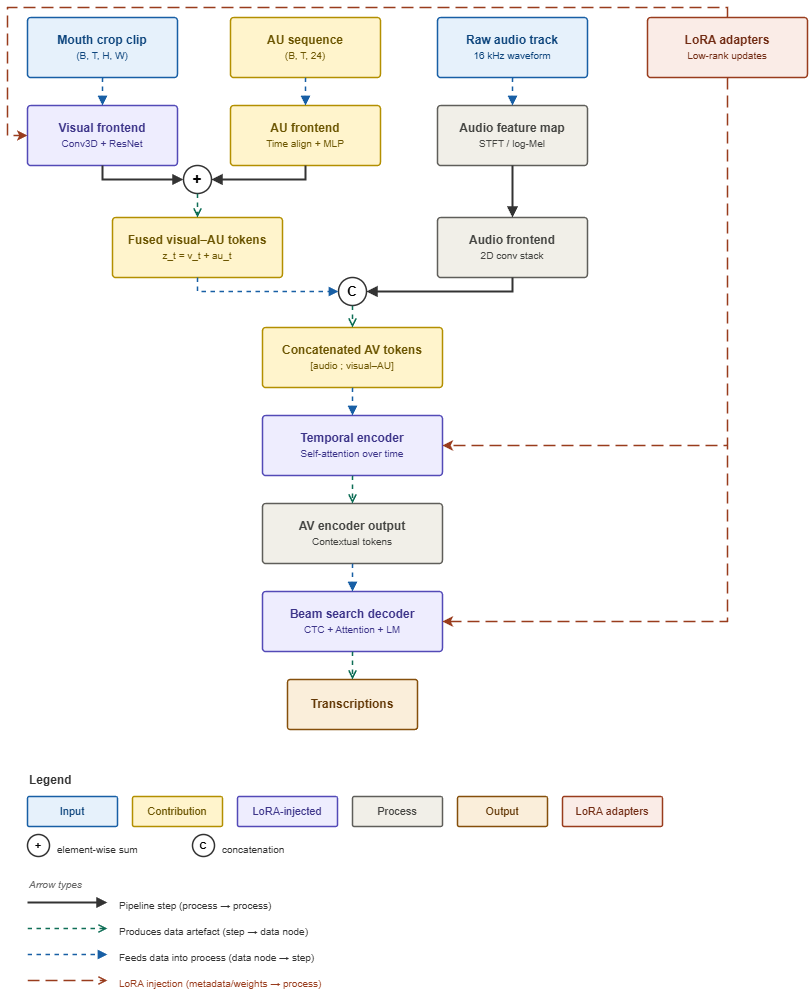

The diagram above was exported from draw.io. Its source (the exported page's mxGraphModel, read from the mxfile embedded in the PNG):
<mxGraphModel dx="358" dy="608" grid="1" gridSize="10" guides="1" tooltips="1" connect="1" arrows="1" fold="1" page="1" pageScale="1" pageWidth="1169" pageHeight="827" math="0" shadow="0">
  <root>
    <mxCell id="0" />
    <mxCell id="1" parent="0" />
    <mxCell id="2" value="&lt;b&gt;Mouth crop clip&lt;/b&gt;&lt;br/&gt;&lt;font style='font-size:10px;'&gt;(B, T, H, W)&lt;/font&gt;" style="rounded=1;whiteSpace=wrap;html=1;fillColor=#E6F1FB;strokeColor=#185FA5;fontColor=#0C447C;arcSize=5;fontSize=12;strokeWidth=1.5;" parent="1" vertex="1">
      <mxGeometry x="30" y="30" width="150" height="60" as="geometry" />
    </mxCell>
    <mxCell id="3" value="&lt;b&gt;AU sequence&lt;/b&gt;&lt;br/&gt;&lt;font style='font-size:10px;'&gt;(B, T, 24)&lt;/font&gt;" style="rounded=1;whiteSpace=wrap;html=1;fillColor=#FFF4CC;strokeColor=#B38F00;fontColor=#6B5500;arcSize=5;fontSize=12;strokeWidth=1.5;" parent="1" vertex="1">
      <mxGeometry x="233" y="30" width="150" height="60" as="geometry" />
    </mxCell>
    <mxCell id="4" value="&lt;b&gt;Raw audio track&lt;/b&gt;&lt;br/&gt;&lt;font style='font-size:10px;'&gt;16 kHz waveform&lt;/font&gt;" style="rounded=1;whiteSpace=wrap;html=1;fillColor=#E6F1FB;strokeColor=#185FA5;fontColor=#0C447C;arcSize=5;fontSize=12;strokeWidth=1.5;" parent="1" vertex="1">
      <mxGeometry x="440" y="30" width="150" height="60" as="geometry" />
    </mxCell>
    <mxCell id="5" value="&lt;b&gt;LoRA adapters&lt;/b&gt;&lt;br/&gt;&lt;font style='font-size:10px;'&gt;Low-rank updates&lt;/font&gt;" style="rounded=1;whiteSpace=wrap;html=1;fillColor=#FAECE7;strokeColor=#993C1D;fontColor=#712B13;arcSize=5;fontSize=12;strokeWidth=1.5;" parent="1" vertex="1">
      <mxGeometry x="650" y="30" width="160" height="60" as="geometry" />
    </mxCell>
    <mxCell id="6" value="&lt;b&gt;Visual frontend&lt;/b&gt;&lt;br/&gt;&lt;font style='font-size:10px;'&gt;Conv3D + ResNet&lt;/font&gt;" style="rounded=1;whiteSpace=wrap;html=1;fillColor=#EEEDFE;strokeColor=#534AB7;fontColor=#3C3489;arcSize=5;fontSize=12;strokeWidth=1.5;" parent="1" vertex="1">
      <mxGeometry x="30" y="118" width="150" height="60" as="geometry" />
    </mxCell>
    <mxCell id="7" value="&lt;b&gt;AU frontend&lt;/b&gt;&lt;br/&gt;&lt;font style='font-size:10px;'&gt;Time align + MLP&lt;/font&gt;" style="rounded=1;whiteSpace=wrap;html=1;fillColor=#FFF4CC;strokeColor=#B38F00;fontColor=#6B5500;arcSize=5;fontSize=12;strokeWidth=1.5;" parent="1" vertex="1">
      <mxGeometry x="233" y="118" width="150" height="60" as="geometry" />
    </mxCell>
    <mxCell id="8" value="&lt;b&gt;Audio feature map&lt;/b&gt;&lt;br/&gt;&lt;font style='font-size:10px;'&gt;STFT / log-Mel&lt;/font&gt;" style="rounded=1;whiteSpace=wrap;html=1;fillColor=#F1EFE8;strokeColor=#5F5E5A;fontColor=#444441;arcSize=5;fontSize=12;strokeWidth=1.5;" parent="1" vertex="1">
      <mxGeometry x="440" y="118" width="150" height="60" as="geometry" />
    </mxCell>
    <mxCell id="9" value="&lt;b&gt;Fused visual–AU tokens&lt;/b&gt;&lt;br/&gt;&lt;font style='font-size:10px;'&gt;z_t = v_t + au_t&lt;/font&gt;" style="rounded=1;whiteSpace=wrap;html=1;fillColor=#FFF4CC;strokeColor=#B38F00;fontColor=#6B5500;arcSize=5;fontSize=12;strokeWidth=1.5;" parent="1" vertex="1">
      <mxGeometry x="115" y="230" width="170" height="60" as="geometry" />
    </mxCell>
    <mxCell id="10" value="&lt;b&gt;Audio frontend&lt;/b&gt;&lt;br/&gt;&lt;font style='font-size:10px;'&gt;2D conv stack&lt;/font&gt;" style="rounded=1;whiteSpace=wrap;html=1;fillColor=#F1EFE8;strokeColor=#5F5E5A;fontColor=#444441;arcSize=5;fontSize=12;strokeWidth=1.5;" parent="1" vertex="1">
      <mxGeometry x="440" y="230" width="150" height="60" as="geometry" />
    </mxCell>
    <mxCell id="11" value="&lt;b&gt;Concatenated AV tokens&lt;/b&gt;&lt;br/&gt;&lt;font style='font-size:10px;'&gt;[audio ; visual–AU]&lt;/font&gt;" style="rounded=1;whiteSpace=wrap;html=1;fillColor=#FFF4CC;strokeColor=#B38F00;fontColor=#6B5500;arcSize=5;fontSize=12;strokeWidth=1.5;" parent="1" vertex="1">
      <mxGeometry x="265" y="340" width="180" height="60" as="geometry" />
    </mxCell>
    <mxCell id="50" value="+" style="ellipse;whiteSpace=wrap;html=1;aspect=fixed;fillColor=#ffffff;strokeColor=#333333;strokeWidth=1.5;fontSize=15;fontStyle=1;fontColor=#000000;" parent="1" vertex="1">
      <mxGeometry x="186" y="178" width="28" height="28" as="geometry" />
    </mxCell>
    <mxCell id="51" value="C" style="ellipse;whiteSpace=wrap;html=1;aspect=fixed;fillColor=#ffffff;strokeColor=#333333;strokeWidth=1.5;fontSize=13;fontStyle=1;fontColor=#000000;" parent="1" vertex="1">
      <mxGeometry x="341" y="290" width="28" height="28" as="geometry" />
    </mxCell>
    <mxCell id="12" value="&lt;b&gt;Temporal encoder&lt;/b&gt;&lt;br/&gt;&lt;font style='font-size:10px;'&gt;Self-attention over time&lt;/font&gt;" style="rounded=1;whiteSpace=wrap;html=1;fillColor=#EEEDFE;strokeColor=#534AB7;fontColor=#3C3489;arcSize=5;fontSize=12;strokeWidth=1.5;" parent="1" vertex="1">
      <mxGeometry x="265" y="428" width="180" height="60" as="geometry" />
    </mxCell>
    <mxCell id="13" value="&lt;b&gt;AV encoder output&lt;/b&gt;&lt;br/&gt;&lt;font style='font-size:10px;'&gt;Contextual tokens&lt;/font&gt;" style="rounded=1;whiteSpace=wrap;html=1;fillColor=#F1EFE8;strokeColor=#5F5E5A;fontColor=#444441;arcSize=5;fontSize=12;strokeWidth=1.5;" parent="1" vertex="1">
      <mxGeometry x="265" y="516" width="180" height="60" as="geometry" />
    </mxCell>
    <mxCell id="14" value="&lt;b&gt;Beam search decoder&lt;/b&gt;&lt;br/&gt;&lt;font style='font-size:10px;'&gt;CTC + Attention + LM&lt;/font&gt;" style="rounded=1;whiteSpace=wrap;html=1;fillColor=#EEEDFE;strokeColor=#534AB7;fontColor=#3C3489;arcSize=5;fontSize=12;strokeWidth=1.5;" parent="1" vertex="1">
      <mxGeometry x="265" y="604" width="180" height="60" as="geometry" />
    </mxCell>
    <mxCell id="15" value="&lt;b&gt;Transcriptions&lt;/b&gt;" style="rounded=1;whiteSpace=wrap;html=1;fillColor=#FAEEDA;strokeColor=#854F0B;fontColor=#633806;arcSize=5;fontSize=12;strokeWidth=1.5;" parent="1" vertex="1">
      <mxGeometry x="290" y="692" width="130" height="50" as="geometry" />
    </mxCell>
    <mxCell id="20" style="edgeStyle=orthogonalEdgeStyle;rounded=0;strokeColor=#185FA5;strokeWidth=1.5;dashed=1;endArrow=block;endFill=1;" parent="1" source="2" target="6" edge="1">
      <mxGeometry relative="1" as="geometry" />
    </mxCell>
    <mxCell id="21" style="edgeStyle=orthogonalEdgeStyle;rounded=0;strokeColor=#185FA5;strokeWidth=1.5;dashed=1;endArrow=block;endFill=1;" parent="1" source="3" target="7" edge="1">
      <mxGeometry relative="1" as="geometry" />
    </mxCell>
    <mxCell id="22" style="edgeStyle=orthogonalEdgeStyle;rounded=0;strokeColor=#185FA5;strokeWidth=1.5;dashed=1;endArrow=block;endFill=1;" parent="1" source="4" target="8" edge="1">
      <mxGeometry relative="1" as="geometry" />
    </mxCell>
    <mxCell id="23" style="edgeStyle=orthogonalEdgeStyle;rounded=0;strokeColor=#333333;strokeWidth=2;endArrow=block;endFill=1;entryX=0;entryY=0.5;entryDx=0;entryDy=0;" parent="1" source="6" target="50" edge="1">
      <mxGeometry relative="1" as="geometry">
        <mxPoint x="180" y="192" as="targetPoint" />
        <Array as="points">
          <mxPoint x="105" y="192" />
        </Array>
      </mxGeometry>
    </mxCell>
    <mxCell id="24" style="edgeStyle=orthogonalEdgeStyle;rounded=0;strokeColor=#333333;strokeWidth=2;endArrow=block;endFill=1;entryX=1;entryY=0.5;entryDx=0;entryDy=0;exitX=0.5;exitY=1;exitDx=0;exitDy=0;" parent="1" source="7" target="50" edge="1">
      <mxGeometry relative="1" as="geometry">
        <mxPoint x="227" y="192" as="targetPoint" />
      </mxGeometry>
    </mxCell>
    <mxCell id="52" style="edgeStyle=orthogonalEdgeStyle;rounded=0;strokeColor=#0F6E56;strokeWidth=1.5;dashed=1;endArrow=open;endFill=0;exitX=0.5;exitY=1;exitDx=0;exitDy=0;" parent="1" source="50" target="9" edge="1">
      <mxGeometry relative="1" as="geometry">
        <mxPoint x="220" y="240" as="sourcePoint" />
      </mxGeometry>
    </mxCell>
    <mxCell id="25" style="edgeStyle=orthogonalEdgeStyle;rounded=0;strokeColor=#333333;strokeWidth=2;endArrow=block;endFill=1;" parent="1" source="8" target="10" edge="1">
      <mxGeometry relative="1" as="geometry" />
    </mxCell>
    <mxCell id="26" style="edgeStyle=orthogonalEdgeStyle;rounded=0;strokeColor=#185FA5;strokeWidth=1.5;dashed=1;endArrow=block;endFill=1;exitX=0.5;exitY=1;exitDx=0;exitDy=0;" parent="1" source="9" target="51" edge="1">
      <mxGeometry relative="1" as="geometry" />
    </mxCell>
    <mxCell id="27" style="edgeStyle=orthogonalEdgeStyle;rounded=0;strokeColor=#333333;strokeWidth=2;endArrow=block;endFill=1;exitX=0.5;exitY=1;exitDx=0;exitDy=0;" parent="1" source="10" target="51" edge="1">
      <mxGeometry relative="1" as="geometry" />
    </mxCell>
    <mxCell id="53" style="edgeStyle=orthogonalEdgeStyle;rounded=0;strokeColor=#0F6E56;strokeWidth=1.5;dashed=1;endArrow=open;endFill=0;exitX=0.5;exitY=1;exitDx=0;exitDy=0;" parent="1" source="51" target="11" edge="1">
      <mxGeometry relative="1" as="geometry">
        <mxPoint x="354.9999999999998" y="370" as="sourcePoint" />
      </mxGeometry>
    </mxCell>
    <mxCell id="28" style="edgeStyle=orthogonalEdgeStyle;rounded=0;strokeColor=#185FA5;strokeWidth=1.5;dashed=1;endArrow=block;endFill=1;" parent="1" source="11" target="12" edge="1">
      <mxGeometry relative="1" as="geometry" />
    </mxCell>
    <mxCell id="29" style="edgeStyle=orthogonalEdgeStyle;rounded=0;strokeColor=#0F6E56;strokeWidth=1.5;dashed=1;endArrow=open;endFill=0;" parent="1" source="12" target="13" edge="1">
      <mxGeometry relative="1" as="geometry" />
    </mxCell>
    <mxCell id="30" style="edgeStyle=orthogonalEdgeStyle;rounded=0;strokeColor=#185FA5;strokeWidth=1.5;dashed=1;endArrow=block;endFill=1;" parent="1" source="13" target="14" edge="1">
      <mxGeometry relative="1" as="geometry" />
    </mxCell>
    <mxCell id="31" style="edgeStyle=orthogonalEdgeStyle;rounded=0;strokeColor=#0F6E56;strokeWidth=1.5;dashed=1;endArrow=open;endFill=0;" parent="1" source="14" target="15" edge="1">
      <mxGeometry relative="1" as="geometry" />
    </mxCell>
    <mxCell id="32" value="" style="edgeStyle=orthogonalEdgeStyle;rounded=0;dashed=1;dashPattern=8 4;strokeColor=#993C1D;strokeWidth=1.5;exitX=0.5;exitY=0;exitDx=0;exitDy=0;entryX=0;entryY=0.5;entryDx=0;entryDy=0;" parent="1" source="5" target="6" edge="1">
      <mxGeometry relative="1" as="geometry">
        <Array as="points">
          <mxPoint x="730" y="20" />
          <mxPoint x="10" y="20" />
          <mxPoint x="10" y="148" />
        </Array>
      </mxGeometry>
    </mxCell>
    <mxCell id="34" value="" style="edgeStyle=orthogonalEdgeStyle;rounded=0;dashed=1;dashPattern=8 4;strokeColor=#993C1D;strokeWidth=1.5;exitX=0.5;exitY=1;exitDx=0;exitDy=0;entryX=1;entryY=0.5;entryDx=0;entryDy=0;" parent="1" source="5" target="14" edge="1">
      <mxGeometry relative="1" as="geometry" />
    </mxCell>
    <mxCell id="40" value="" style="text;html=1;strokeColor=none;fillColor=none;align=left;verticalAlign=middle;spacingLeft=4;" parent="1" vertex="1">
      <mxGeometry x="30" y="779" width="600" height="10" as="geometry" />
    </mxCell>
    <mxCell id="41" value="&lt;b&gt;Legend&lt;/b&gt;" style="text;html=1;strokeColor=none;fillColor=none;align=left;fontSize=12;fontColor=#333333;" parent="1" vertex="1">
      <mxGeometry x="30" y="779" width="80" height="24" as="geometry" />
    </mxCell>
    <mxCell id="42" value="Input" style="rounded=1;whiteSpace=wrap;html=1;fillColor=#E6F1FB;strokeColor=#185FA5;fontColor=#0C447C;arcSize=5;fontSize=11;strokeWidth=1.5;" parent="1" vertex="1">
      <mxGeometry x="30" y="809" width="90" height="30" as="geometry" />
    </mxCell>
    <mxCell id="43" value="Contribution" style="rounded=1;whiteSpace=wrap;html=1;fillColor=#FFF4CC;strokeColor=#B38F00;fontColor=#6B5500;arcSize=5;fontSize=11;strokeWidth=1.5;" parent="1" vertex="1">
      <mxGeometry x="135" y="809" width="90" height="30" as="geometry" />
    </mxCell>
    <mxCell id="44" value="LoRA-injected" style="rounded=1;whiteSpace=wrap;html=1;fillColor=#EEEDFE;strokeColor=#534AB7;fontColor=#3C3489;arcSize=5;fontSize=11;strokeWidth=1.5;" parent="1" vertex="1">
      <mxGeometry x="240" y="809" width="100" height="30" as="geometry" />
    </mxCell>
    <mxCell id="45" value="Process" style="rounded=1;whiteSpace=wrap;html=1;fillColor=#F1EFE8;strokeColor=#5F5E5A;fontColor=#444441;arcSize=5;fontSize=11;strokeWidth=1.5;" parent="1" vertex="1">
      <mxGeometry x="355" y="809" width="90" height="30" as="geometry" />
    </mxCell>
    <mxCell id="46" value="Output" style="rounded=1;whiteSpace=wrap;html=1;fillColor=#FAEEDA;strokeColor=#854F0B;fontColor=#633806;arcSize=5;fontSize=11;strokeWidth=1.5;" parent="1" vertex="1">
      <mxGeometry x="460" y="809" width="90" height="30" as="geometry" />
    </mxCell>
    <mxCell id="47" value="LoRA adapters" style="rounded=1;whiteSpace=wrap;html=1;fillColor=#FAECE7;strokeColor=#993C1D;fontColor=#712B13;arcSize=5;fontSize=11;strokeWidth=1.5;" parent="1" vertex="1">
      <mxGeometry x="565" y="809" width="100" height="30" as="geometry" />
    </mxCell>
    <mxCell id="60" value="+" style="ellipse;whiteSpace=wrap;html=1;aspect=fixed;fillColor=#ffffff;strokeColor=#333333;strokeWidth=1.5;fontSize=11;fontStyle=1;fontColor=#000000;" parent="1" vertex="1">
      <mxGeometry x="30" y="847" width="22" height="22" as="geometry" />
    </mxCell>
    <mxCell id="61" value="element-wise sum" style="text;html=1;strokeColor=none;fillColor=none;align=left;fontSize=10;fontColor=#333333;" parent="1" vertex="1">
      <mxGeometry x="58" y="850" width="110" height="16" as="geometry" />
    </mxCell>
    <mxCell id="62" value="C" style="ellipse;whiteSpace=wrap;html=1;aspect=fixed;fillColor=#ffffff;strokeColor=#333333;strokeWidth=1.5;fontSize=10;fontStyle=1;fontColor=#000000;" parent="1" vertex="1">
      <mxGeometry x="195" y="847" width="22" height="22" as="geometry" />
    </mxCell>
    <mxCell id="63" value="concatenation" style="text;html=1;strokeColor=none;fillColor=none;align=left;fontSize=10;fontColor=#333333;" parent="1" vertex="1">
      <mxGeometry x="223" y="850" width="90" height="16" as="geometry" />
    </mxCell>
    <mxCell id="LG_sub2" value="&lt;i&gt;Arrow types&lt;/i&gt;" style="text;html=1;strokeColor=none;fillColor=none;align=left;fontSize=10;fontColor=#666666;" parent="1" vertex="1">
      <mxGeometry x="30" y="885" width="100" height="18" as="geometry" />
    </mxCell>
    <mxCell id="LGA1" style="strokeColor=#333333;strokeWidth=2;endArrow=block;endFill=1;rounded=0;" parent="1" edge="1">
      <mxGeometry relative="1" as="geometry">
        <mxPoint x="30" y="915" as="sourcePoint" />
        <mxPoint x="110" y="915" as="targetPoint" />
      </mxGeometry>
    </mxCell>
    <mxCell id="LGA1_lbl" value="Pipeline step (process → process)" style="text;html=1;strokeColor=none;fillColor=none;align=left;fontSize=10;fontColor=#333333;" parent="1" vertex="1">
      <mxGeometry x="120" y="906" width="280" height="20" as="geometry" />
    </mxCell>
    <mxCell id="LGA2" style="strokeColor=#0F6E56;strokeWidth=1.5;dashed=1;endArrow=open;endFill=0;rounded=0;" parent="1" edge="1">
      <mxGeometry relative="1" as="geometry">
        <mxPoint x="30" y="941" as="sourcePoint" />
        <mxPoint x="110" y="941" as="targetPoint" />
      </mxGeometry>
    </mxCell>
    <mxCell id="LGA2_lbl" value="Produces data artefact (step → data node)" style="text;html=1;strokeColor=none;fillColor=none;align=left;fontSize=10;fontColor=#333333;" parent="1" vertex="1">
      <mxGeometry x="120" y="932" width="280" height="20" as="geometry" />
    </mxCell>
    <mxCell id="LGA3" style="strokeColor=#185FA5;strokeWidth=1.5;dashed=1;endArrow=block;endFill=1;rounded=0;" parent="1" edge="1">
      <mxGeometry relative="1" as="geometry">
        <mxPoint x="30" y="967" as="sourcePoint" />
        <mxPoint x="110" y="967" as="targetPoint" />
      </mxGeometry>
    </mxCell>
    <mxCell id="LGA3_lbl" value="Feeds data into process (data node → step)" style="text;html=1;strokeColor=none;fillColor=none;align=left;fontSize=10;fontColor=#333333;" parent="1" vertex="1">
      <mxGeometry x="120" y="958" width="280" height="20" as="geometry" />
    </mxCell>
    <mxCell id="LGA4" style="strokeColor=#993C1D;strokeWidth=1.5;dashed=1;dashPattern=8 4;endArrow=open;endFill=0;rounded=0;" parent="1" edge="1">
      <mxGeometry relative="1" as="geometry">
        <mxPoint x="30" y="993" as="sourcePoint" />
        <mxPoint x="110" y="993" as="targetPoint" />
      </mxGeometry>
    </mxCell>
    <mxCell id="LGA4_lbl" value="LoRA injection (metadata/weights → process)" style="text;html=1;strokeColor=none;fillColor=none;align=left;fontSize=10;fontColor=#993C1D;" parent="1" vertex="1">
      <mxGeometry x="120" y="984" width="280" height="20" as="geometry" />
    </mxCell>
    <mxCell id="UVTc9GzfZunji388pw3a-49" value="" style="edgeStyle=orthogonalEdgeStyle;rounded=0;dashed=1;dashPattern=8 4;strokeColor=#993C1D;strokeWidth=1.5;exitX=0.5;exitY=1;exitDx=0;exitDy=0;entryX=1;entryY=0.5;entryDx=0;entryDy=0;" parent="1" source="5" target="12" edge="1">
      <mxGeometry relative="1" as="geometry" />
    </mxCell>
  </root>
</mxGraphModel>